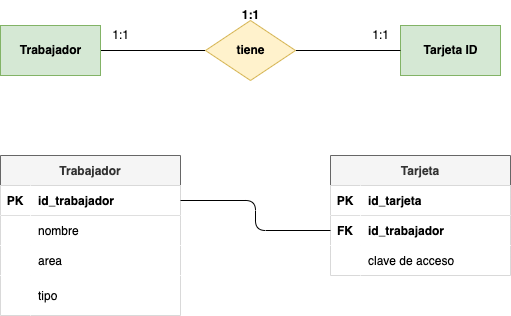

The diagram above was exported from draw.io. Its source (the exported page's mxGraphModel, read from the mxfile embedded in the PNG):
<mxGraphModel dx="690" dy="509" grid="1" gridSize="10" guides="1" tooltips="1" connect="1" arrows="1" fold="1" page="1" pageScale="1" pageWidth="827" pageHeight="1169" math="0" shadow="0">
  <root>
    <mxCell id="0" />
    <mxCell id="1" parent="0" />
    <mxCell id="2" style="edgeStyle=none;html=1;exitX=1;exitY=0.5;exitDx=0;exitDy=0;entryX=0;entryY=0.5;entryDx=0;entryDy=0;endArrow=none;endFill=0;" edge="1" parent="1" source="3" target="6">
      <mxGeometry relative="1" as="geometry" />
    </mxCell>
    <mxCell id="3" value="&lt;b&gt;&lt;font color=&quot;#000000&quot;&gt;Trabajador&lt;/font&gt;&lt;/b&gt;" style="html=1;dashed=0;whitespace=wrap;fillColor=#d5e8d4;strokeColor=#82b366;" vertex="1" parent="1">
      <mxGeometry x="100" y="110" width="100" height="50" as="geometry" />
    </mxCell>
    <mxCell id="4" value="&lt;b&gt;&lt;font color=&quot;#000000&quot;&gt;Tarjeta ID&lt;/font&gt;&lt;/b&gt;" style="html=1;dashed=0;whitespace=wrap;fillColor=#d5e8d4;strokeColor=#82b366;" vertex="1" parent="1">
      <mxGeometry x="500" y="110" width="100" height="50" as="geometry" />
    </mxCell>
    <mxCell id="5" style="edgeStyle=none;html=1;exitX=1;exitY=0.5;exitDx=0;exitDy=0;entryX=0;entryY=0.5;entryDx=0;entryDy=0;endArrow=none;endFill=0;" edge="1" parent="1" source="6" target="4">
      <mxGeometry relative="1" as="geometry" />
    </mxCell>
    <mxCell id="6" value="&lt;font color=&quot;#000000&quot;&gt;&lt;b&gt;tiene&lt;/b&gt;&lt;/font&gt;" style="shape=rhombus;html=1;dashed=0;whitespace=wrap;perimeter=rhombusPerimeter;fillColor=#fff2cc;strokeColor=#d6b656;" vertex="1" parent="1">
      <mxGeometry x="305" y="105" width="90" height="60" as="geometry" />
    </mxCell>
    <mxCell id="7" value="&lt;b&gt;1:1&lt;/b&gt;" style="text;html=1;align=center;verticalAlign=middle;resizable=0;points=[];autosize=1;strokeColor=none;fillColor=none;" vertex="1" parent="1">
      <mxGeometry x="330" y="85" width="40" height="30" as="geometry" />
    </mxCell>
    <mxCell id="8" value="1:1" style="text;html=1;align=center;verticalAlign=middle;resizable=0;points=[];autosize=1;strokeColor=none;fillColor=none;" vertex="1" parent="1">
      <mxGeometry x="200" y="105" width="40" height="30" as="geometry" />
    </mxCell>
    <mxCell id="9" value="1:1" style="text;html=1;align=center;verticalAlign=middle;resizable=0;points=[];autosize=1;strokeColor=none;fillColor=none;" vertex="1" parent="1">
      <mxGeometry x="460" y="105" width="40" height="30" as="geometry" />
    </mxCell>
    <mxCell id="10" value="Trabajador" style="shape=table;startSize=30;container=1;collapsible=1;childLayout=tableLayout;fixedRows=1;rowLines=0;fontStyle=1;align=center;resizeLast=1;fillColor=#f5f5f5;strokeColor=#666666;fontColor=#333333;" vertex="1" parent="1">
      <mxGeometry x="100" y="240" width="180" height="160" as="geometry" />
    </mxCell>
    <mxCell id="11" value="" style="shape=tableRow;horizontal=0;startSize=0;swimlaneHead=0;swimlaneBody=0;fillColor=#FFFFFF;collapsible=0;dropTarget=0;points=[[0,0.5],[1,0.5]];portConstraint=eastwest;top=0;left=0;right=0;bottom=1;fontColor=#000000;" vertex="1" parent="10">
      <mxGeometry y="30" width="180" height="30" as="geometry" />
    </mxCell>
    <mxCell id="12" value="PK" style="shape=partialRectangle;connectable=0;fillColor=#FFFFFF;top=0;left=0;bottom=0;right=0;fontStyle=1;overflow=hidden;fontColor=#000000;" vertex="1" parent="11">
      <mxGeometry width="30" height="30" as="geometry">
        <mxRectangle width="30" height="30" as="alternateBounds" />
      </mxGeometry>
    </mxCell>
    <mxCell id="13" value="id_trabajador" style="shape=partialRectangle;connectable=0;fillColor=#FFFFFF;top=0;left=0;bottom=0;right=0;align=left;spacingLeft=6;fontStyle=1;overflow=hidden;fontColor=#000000;" vertex="1" parent="11">
      <mxGeometry x="30" width="150" height="30" as="geometry">
        <mxRectangle width="150" height="30" as="alternateBounds" />
      </mxGeometry>
    </mxCell>
    <mxCell id="14" value="" style="shape=tableRow;horizontal=0;startSize=0;swimlaneHead=0;swimlaneBody=0;fillColor=#FFFFFF;collapsible=0;dropTarget=0;points=[[0,0.5],[1,0.5]];portConstraint=eastwest;top=0;left=0;right=0;bottom=0;fontColor=#000000;" vertex="1" parent="10">
      <mxGeometry y="60" width="180" height="30" as="geometry" />
    </mxCell>
    <mxCell id="15" value="" style="shape=partialRectangle;connectable=0;fillColor=#FFFFFF;top=0;left=0;bottom=0;right=0;editable=1;overflow=hidden;fontColor=#000000;" vertex="1" parent="14">
      <mxGeometry width="30" height="30" as="geometry">
        <mxRectangle width="30" height="30" as="alternateBounds" />
      </mxGeometry>
    </mxCell>
    <mxCell id="16" value="nombre" style="shape=partialRectangle;connectable=0;fillColor=#FFFFFF;top=0;left=0;bottom=0;right=0;align=left;spacingLeft=6;overflow=hidden;fontColor=#000000;" vertex="1" parent="14">
      <mxGeometry x="30" width="150" height="30" as="geometry">
        <mxRectangle width="150" height="30" as="alternateBounds" />
      </mxGeometry>
    </mxCell>
    <mxCell id="17" value="" style="shape=tableRow;horizontal=0;startSize=0;swimlaneHead=0;swimlaneBody=0;fillColor=#FFFFFF;collapsible=0;dropTarget=0;points=[[0,0.5],[1,0.5]];portConstraint=eastwest;top=0;left=0;right=0;bottom=0;fontColor=#000000;" vertex="1" parent="10">
      <mxGeometry y="90" width="180" height="30" as="geometry" />
    </mxCell>
    <mxCell id="18" value="" style="shape=partialRectangle;connectable=0;fillColor=#FFFFFF;top=0;left=0;bottom=0;right=0;editable=1;overflow=hidden;fontColor=#000000;" vertex="1" parent="17">
      <mxGeometry width="30" height="30" as="geometry">
        <mxRectangle width="30" height="30" as="alternateBounds" />
      </mxGeometry>
    </mxCell>
    <mxCell id="19" value="area" style="shape=partialRectangle;connectable=0;fillColor=#FFFFFF;top=0;left=0;bottom=0;right=0;align=left;spacingLeft=6;overflow=hidden;fontColor=#000000;" vertex="1" parent="17">
      <mxGeometry x="30" width="150" height="30" as="geometry">
        <mxRectangle width="150" height="30" as="alternateBounds" />
      </mxGeometry>
    </mxCell>
    <mxCell id="20" value="" style="shape=tableRow;horizontal=0;startSize=0;swimlaneHead=0;swimlaneBody=0;fillColor=#FFFFFF;collapsible=0;dropTarget=0;points=[[0,0.5],[1,0.5]];portConstraint=eastwest;top=0;left=0;right=0;bottom=0;fontColor=#000000;" vertex="1" parent="10">
      <mxGeometry y="120" width="180" height="40" as="geometry" />
    </mxCell>
    <mxCell id="21" value="" style="shape=partialRectangle;connectable=0;fillColor=#FFFFFF;top=0;left=0;bottom=0;right=0;editable=1;overflow=hidden;fontColor=#000000;" vertex="1" parent="20">
      <mxGeometry width="30" height="40" as="geometry">
        <mxRectangle width="30" height="40" as="alternateBounds" />
      </mxGeometry>
    </mxCell>
    <mxCell id="22" value="tipo" style="shape=partialRectangle;connectable=0;fillColor=#FFFFFF;top=0;left=0;bottom=0;right=0;align=left;spacingLeft=6;overflow=hidden;fontColor=#000000;" vertex="1" parent="20">
      <mxGeometry x="30" width="150" height="40" as="geometry">
        <mxRectangle width="150" height="40" as="alternateBounds" />
      </mxGeometry>
    </mxCell>
    <mxCell id="23" value="Tarjeta" style="shape=table;startSize=30;container=1;collapsible=1;childLayout=tableLayout;fixedRows=1;rowLines=0;fontStyle=1;align=center;resizeLast=1;fontColor=#333333;fillColor=#f5f5f5;strokeColor=#666666;" vertex="1" parent="1">
      <mxGeometry x="430" y="240" width="180" height="120" as="geometry" />
    </mxCell>
    <mxCell id="24" value="" style="shape=tableRow;horizontal=0;startSize=0;swimlaneHead=0;swimlaneBody=0;fillColor=#FFFFFF;collapsible=0;dropTarget=0;points=[[0,0.5],[1,0.5]];portConstraint=eastwest;top=0;left=0;right=0;bottom=1;fontColor=#000000;" vertex="1" parent="23">
      <mxGeometry y="30" width="180" height="30" as="geometry" />
    </mxCell>
    <mxCell id="25" value="PK" style="shape=partialRectangle;connectable=0;fillColor=#FFFFFF;top=0;left=0;bottom=0;right=0;fontStyle=1;overflow=hidden;fontColor=#000000;" vertex="1" parent="24">
      <mxGeometry width="30" height="30" as="geometry">
        <mxRectangle width="30" height="30" as="alternateBounds" />
      </mxGeometry>
    </mxCell>
    <mxCell id="26" value="id_tarjeta" style="shape=partialRectangle;connectable=0;fillColor=#FFFFFF;top=0;left=0;bottom=0;right=0;align=left;spacingLeft=6;fontStyle=1;overflow=hidden;fontColor=#000000;" vertex="1" parent="24">
      <mxGeometry x="30" width="150" height="30" as="geometry">
        <mxRectangle width="150" height="30" as="alternateBounds" />
      </mxGeometry>
    </mxCell>
    <mxCell id="27" value="" style="shape=tableRow;horizontal=0;startSize=0;swimlaneHead=0;swimlaneBody=0;fillColor=#FFFFFF;collapsible=0;dropTarget=0;points=[[0,0.5],[1,0.5]];portConstraint=eastwest;top=0;left=0;right=0;bottom=0;fontColor=#000000;" vertex="1" parent="23">
      <mxGeometry y="60" width="180" height="30" as="geometry" />
    </mxCell>
    <mxCell id="28" value="FK" style="shape=partialRectangle;connectable=0;fillColor=#FFFFFF;top=0;left=0;bottom=0;right=0;editable=1;overflow=hidden;fontColor=#000000;fontStyle=1" vertex="1" parent="27">
      <mxGeometry width="30" height="30" as="geometry">
        <mxRectangle width="30" height="30" as="alternateBounds" />
      </mxGeometry>
    </mxCell>
    <mxCell id="29" value="id_trabajador" style="shape=partialRectangle;connectable=0;fillColor=#FFFFFF;top=0;left=0;bottom=0;right=0;align=left;spacingLeft=6;overflow=hidden;fontColor=#000000;fontStyle=1" vertex="1" parent="27">
      <mxGeometry x="30" width="150" height="30" as="geometry">
        <mxRectangle width="150" height="30" as="alternateBounds" />
      </mxGeometry>
    </mxCell>
    <mxCell id="30" value="" style="shape=tableRow;horizontal=0;startSize=0;swimlaneHead=0;swimlaneBody=0;fillColor=#FFFFFF;collapsible=0;dropTarget=0;points=[[0,0.5],[1,0.5]];portConstraint=eastwest;top=0;left=0;right=0;bottom=0;fontColor=#000000;" vertex="1" parent="23">
      <mxGeometry y="90" width="180" height="30" as="geometry" />
    </mxCell>
    <mxCell id="31" value="" style="shape=partialRectangle;connectable=0;fillColor=#FFFFFF;top=0;left=0;bottom=0;right=0;editable=1;overflow=hidden;fontColor=#000000;" vertex="1" parent="30">
      <mxGeometry width="30" height="30" as="geometry">
        <mxRectangle width="30" height="30" as="alternateBounds" />
      </mxGeometry>
    </mxCell>
    <mxCell id="32" value="clave de acceso" style="shape=partialRectangle;connectable=0;fillColor=#FFFFFF;top=0;left=0;bottom=0;right=0;align=left;spacingLeft=6;overflow=hidden;fontColor=#000000;" vertex="1" parent="30">
      <mxGeometry x="30" width="150" height="30" as="geometry">
        <mxRectangle width="150" height="30" as="alternateBounds" />
      </mxGeometry>
    </mxCell>
    <mxCell id="33" style="edgeStyle=orthogonalEdgeStyle;html=1;exitX=1;exitY=0.5;exitDx=0;exitDy=0;entryX=0;entryY=0.5;entryDx=0;entryDy=0;fontColor=#000000;endArrow=none;endFill=0;" edge="1" parent="1" source="11" target="27">
      <mxGeometry relative="1" as="geometry" />
    </mxCell>
  </root>
</mxGraphModel>